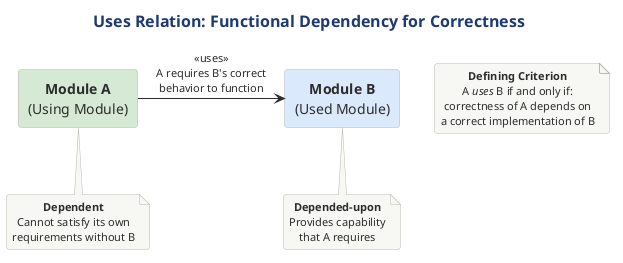

The diagram above was rendered by PlantUML. Its source (embedded in the PNG):
@startuml

skinparam RectangleBorderColor #2C3E50
!include ../../../../../../tooling/styles/plantuml/structural/component-diagram-style.iuml

skinparam RectangleBackgroundColor #EBF5FB
skinparam RectangleFontSize 14

title Uses Relation: Functional Dependency for Correctness

rectangle "**Module A**\n(Using Module)" as A #D5E8D4 {
}

rectangle "**Module B**\n(Used Module)" as B #DAE8FC {
}

A -right--> B : <<uses>>\nA requires B's correct\nbehavior to function

note bottom of A
  **Dependent**
  Cannot satisfy its own
  requirements without B
end note

note bottom of B
  **Depended-upon**
  Provides capability
  that A requires
end note

note as N1
  **Defining Criterion**
  A //uses// B if and only if:
  correctness of A depends on
  a correct implementation of B
end note
@enduml